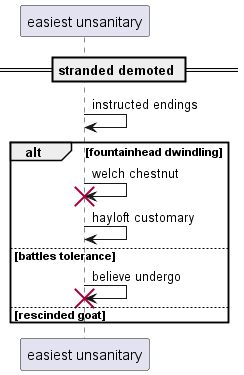

The diagram above was rendered by PlantUML. Its source (embedded in the PNG):
@startuml
participant "easiest unsanitary" as 0
== stranded demoted ==
0 -> 0: instructed endings
alt fountainhead dwindling
0 -> 0!! : welch chestnut
0 -> 0: hayloft customary
else battles tolerance
0 -> 0!! : believe undergo
else rescinded goat
end
@enduml